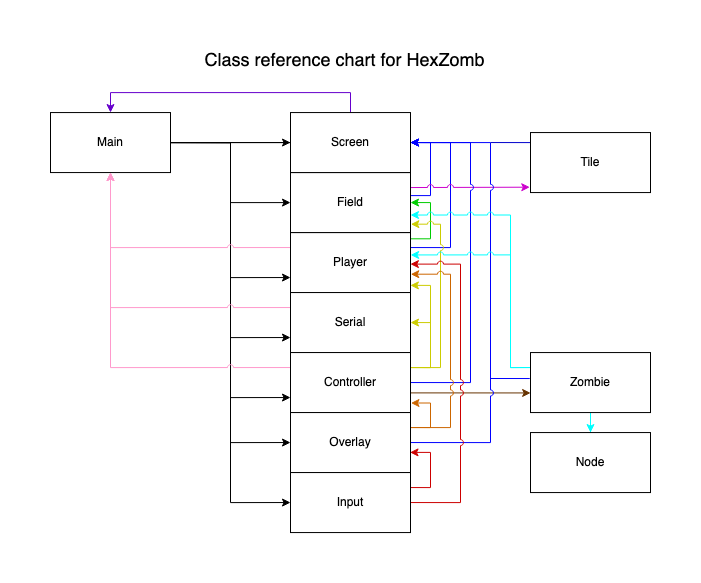

The diagram above was exported from draw.io. Its source (the exported page's mxGraphModel, read from the mxfile embedded in the PNG):
<mxGraphModel dx="1026" dy="512" grid="1" gridSize="10" guides="1" tooltips="1" connect="1" arrows="1" fold="1" page="1" pageScale="1" pageWidth="827" pageHeight="1169" math="0" shadow="0">
  <root>
    <mxCell id="0" />
    <mxCell id="1" parent="0" />
    <mxCell id="2" value="" style="edgeStyle=orthogonalEdgeStyle;rounded=0;orthogonalLoop=1;jettySize=auto;html=1;" edge="1" source="10" target="14" parent="1">
      <mxGeometry relative="1" as="geometry" />
    </mxCell>
    <mxCell id="3" value="" style="edgeStyle=orthogonalEdgeStyle;rounded=0;orthogonalLoop=1;jettySize=auto;html=1;" edge="1" source="10" target="17" parent="1">
      <mxGeometry relative="1" as="geometry" />
    </mxCell>
    <mxCell id="4" value="" style="edgeStyle=orthogonalEdgeStyle;rounded=0;orthogonalLoop=1;jettySize=auto;html=1;" edge="1" source="10" target="19" parent="1">
      <mxGeometry relative="1" as="geometry" />
    </mxCell>
    <mxCell id="5" style="edgeStyle=orthogonalEdgeStyle;rounded=0;orthogonalLoop=1;jettySize=auto;html=1;exitX=1;exitY=0.5;exitDx=0;exitDy=0;entryX=0;entryY=0.75;entryDx=0;entryDy=0;" edge="1" source="10" target="14" parent="1">
      <mxGeometry relative="1" as="geometry" />
    </mxCell>
    <mxCell id="6" style="edgeStyle=orthogonalEdgeStyle;rounded=0;orthogonalLoop=1;jettySize=auto;html=1;exitX=1;exitY=0.5;exitDx=0;exitDy=0;entryX=0;entryY=0.75;entryDx=0;entryDy=0;" edge="1" source="10" target="28" parent="1">
      <mxGeometry relative="1" as="geometry" />
    </mxCell>
    <mxCell id="7" style="edgeStyle=orthogonalEdgeStyle;rounded=0;orthogonalLoop=1;jettySize=auto;html=1;exitX=1;exitY=0.5;exitDx=0;exitDy=0;entryX=0;entryY=0.5;entryDx=0;entryDy=0;" edge="1" source="10" target="32" parent="1">
      <mxGeometry relative="1" as="geometry" />
    </mxCell>
    <mxCell id="8" style="edgeStyle=orthogonalEdgeStyle;rounded=0;orthogonalLoop=1;jettySize=auto;html=1;exitX=1;exitY=0.5;exitDx=0;exitDy=0;entryX=0;entryY=0.75;entryDx=0;entryDy=0;" edge="1" source="10" target="21" parent="1">
      <mxGeometry relative="1" as="geometry" />
    </mxCell>
    <mxCell id="9" style="edgeStyle=orthogonalEdgeStyle;rounded=0;orthogonalLoop=1;jettySize=auto;html=1;exitX=1;exitY=0.5;exitDx=0;exitDy=0;entryX=0;entryY=0.5;entryDx=0;entryDy=0;" edge="1" source="10" target="35" parent="1">
      <mxGeometry relative="1" as="geometry">
        <mxPoint x="300" y="470" as="targetPoint" />
        <Array as="points">
          <mxPoint x="300" y="110" />
          <mxPoint x="300" y="470" />
        </Array>
      </mxGeometry>
    </mxCell>
    <mxCell id="10" value="Main" style="rounded=0;whiteSpace=wrap;html=1;" vertex="1" parent="1">
      <mxGeometry x="120" y="80.06" width="120" height="60" as="geometry" />
    </mxCell>
    <mxCell id="11" style="edgeStyle=orthogonalEdgeStyle;rounded=0;orthogonalLoop=1;jettySize=auto;html=1;exitX=1;exitY=0.25;exitDx=0;exitDy=0;entryX=1;entryY=0.5;entryDx=0;entryDy=0;strokeColor=#0000FF;" edge="1" source="14" target="19" parent="1">
      <mxGeometry relative="1" as="geometry">
        <mxPoint x="530" y="110.06" as="targetPoint" />
        <Array as="points">
          <mxPoint x="520" y="215.06" />
          <mxPoint x="520" y="110.06" />
        </Array>
      </mxGeometry>
    </mxCell>
    <mxCell id="12" style="edgeStyle=orthogonalEdgeStyle;rounded=0;orthogonalLoop=1;jettySize=auto;html=1;exitX=0.999;exitY=0.104;exitDx=0;exitDy=0;strokeColor=#00CC00;entryX=1;entryY=0.5;entryDx=0;entryDy=0;exitPerimeter=0;" edge="1" source="14" target="17" parent="1">
      <mxGeometry relative="1" as="geometry">
        <mxPoint x="510" y="180.06" as="targetPoint" />
        <Array as="points">
          <mxPoint x="500" y="206.06" />
          <mxPoint x="500" y="170.06" />
        </Array>
      </mxGeometry>
    </mxCell>
    <mxCell id="13" style="edgeStyle=orthogonalEdgeStyle;rounded=0;jumpStyle=arc;orthogonalLoop=1;jettySize=auto;html=1;exitX=0;exitY=0.25;exitDx=0;exitDy=0;fontSize=18;endArrow=classic;endFill=1;strokeColor=#FF99CC;entryX=0.5;entryY=1;entryDx=0;entryDy=0;" edge="1" source="14" target="10" parent="1">
      <mxGeometry relative="1" as="geometry">
        <mxPoint x="260" y="120" as="targetPoint" />
        <Array as="points">
          <mxPoint x="180" y="215" />
        </Array>
      </mxGeometry>
    </mxCell>
    <mxCell id="14" value="Player" style="rounded=0;whiteSpace=wrap;html=1;" vertex="1" parent="1">
      <mxGeometry x="360" y="200.06" width="120" height="60" as="geometry" />
    </mxCell>
    <mxCell id="15" style="edgeStyle=orthogonalEdgeStyle;rounded=0;orthogonalLoop=1;jettySize=auto;html=1;exitX=1.002;exitY=0.384;exitDx=0;exitDy=0;entryX=1;entryY=0.5;entryDx=0;entryDy=0;strokeColor=#0000FF;exitPerimeter=0;" edge="1" source="17" target="19" parent="1">
      <mxGeometry relative="1" as="geometry" />
    </mxCell>
    <mxCell id="16" style="edgeStyle=orthogonalEdgeStyle;rounded=0;jumpStyle=arc;orthogonalLoop=1;jettySize=auto;html=1;exitX=1;exitY=0.25;exitDx=0;exitDy=0;entryX=-0.006;entryY=0.91;entryDx=0;entryDy=0;strokeColor=#CC00CC;entryPerimeter=0;" edge="1" source="17" target="37" parent="1">
      <mxGeometry relative="1" as="geometry" />
    </mxCell>
    <mxCell id="17" value="Field" style="rounded=0;whiteSpace=wrap;html=1;" vertex="1" parent="1">
      <mxGeometry x="360" y="140.06" width="120" height="60" as="geometry" />
    </mxCell>
    <mxCell id="18" style="edgeStyle=orthogonalEdgeStyle;rounded=0;orthogonalLoop=1;jettySize=auto;html=1;exitX=0.5;exitY=0;exitDx=0;exitDy=0;entryX=0.5;entryY=0;entryDx=0;entryDy=0;strokeColor=#6600CC;" edge="1" source="19" target="10" parent="1">
      <mxGeometry relative="1" as="geometry" />
    </mxCell>
    <mxCell id="19" value="Screen" style="rounded=0;whiteSpace=wrap;html=1;" vertex="1" parent="1">
      <mxGeometry x="360" y="80.06" width="120" height="60" as="geometry" />
    </mxCell>
    <mxCell id="20" style="edgeStyle=orthogonalEdgeStyle;rounded=0;jumpStyle=arc;orthogonalLoop=1;jettySize=auto;html=1;exitX=0;exitY=0.25;exitDx=0;exitDy=0;entryX=0.5;entryY=1;entryDx=0;entryDy=0;fontSize=18;endArrow=classic;endFill=1;strokeColor=#FF99CC;" edge="1" source="21" target="10" parent="1">
      <mxGeometry relative="1" as="geometry" />
    </mxCell>
    <mxCell id="21" value="Serial" style="rounded=0;whiteSpace=wrap;html=1;" vertex="1" parent="1">
      <mxGeometry x="360" y="260.06" width="120" height="60" as="geometry" />
    </mxCell>
    <mxCell id="22" style="edgeStyle=orthogonalEdgeStyle;rounded=0;orthogonalLoop=1;jettySize=auto;html=1;exitX=1;exitY=0.5;exitDx=0;exitDy=0;entryX=1;entryY=0.5;entryDx=0;entryDy=0;strokeColor=#0000FF;jumpStyle=arc;" edge="1" source="28" target="19" parent="1">
      <mxGeometry relative="1" as="geometry">
        <mxPoint x="490" y="110.06" as="targetPoint" />
        <Array as="points">
          <mxPoint x="540" y="350.05999999999995" />
          <mxPoint x="540" y="110.06" />
        </Array>
      </mxGeometry>
    </mxCell>
    <mxCell id="23" style="edgeStyle=orthogonalEdgeStyle;rounded=0;orthogonalLoop=1;jettySize=auto;html=1;exitX=1;exitY=0.25;exitDx=0;exitDy=0;entryX=1;entryY=0.5;entryDx=0;entryDy=0;strokeColor=#CCCC00;" edge="1" source="28" target="21" parent="1">
      <mxGeometry relative="1" as="geometry">
        <Array as="points">
          <mxPoint x="500" y="335.05999999999995" />
          <mxPoint x="500" y="290.05999999999995" />
        </Array>
      </mxGeometry>
    </mxCell>
    <mxCell id="24" style="edgeStyle=orthogonalEdgeStyle;rounded=0;orthogonalLoop=1;jettySize=auto;html=1;exitX=1;exitY=0.25;exitDx=0;exitDy=0;entryX=0.999;entryY=0.88;entryDx=0;entryDy=0;strokeColor=#CCCC00;entryPerimeter=0;" edge="1" source="28" target="14" parent="1">
      <mxGeometry relative="1" as="geometry">
        <Array as="points">
          <mxPoint x="500" y="335.05999999999995" />
          <mxPoint x="500" y="253.06" />
          <mxPoint x="480" y="253.06" />
        </Array>
      </mxGeometry>
    </mxCell>
    <mxCell id="25" style="edgeStyle=orthogonalEdgeStyle;rounded=0;orthogonalLoop=1;jettySize=auto;html=1;exitX=1;exitY=0.25;exitDx=0;exitDy=0;entryX=1.003;entryY=0.86;entryDx=0;entryDy=0;entryPerimeter=0;strokeColor=#CCCC00;jumpStyle=arc;" edge="1" source="28" target="17" parent="1">
      <mxGeometry relative="1" as="geometry">
        <Array as="points">
          <mxPoint x="510" y="335.05999999999995" />
          <mxPoint x="510" y="192.06" />
          <mxPoint x="480" y="192.06" />
        </Array>
      </mxGeometry>
    </mxCell>
    <mxCell id="26" style="edgeStyle=orthogonalEdgeStyle;rounded=0;jumpStyle=arc;orthogonalLoop=1;jettySize=auto;html=1;exitX=1;exitY=0.75;exitDx=0;exitDy=0;entryX=0.001;entryY=0.673;entryDx=0;entryDy=0;strokeColor=#663300;entryPerimeter=0;" edge="1" source="28" target="42" parent="1">
      <mxGeometry relative="1" as="geometry">
        <Array as="points">
          <mxPoint x="480" y="360.05999999999995" />
          <mxPoint x="600" y="360.05999999999995" />
        </Array>
      </mxGeometry>
    </mxCell>
    <mxCell id="27" style="edgeStyle=orthogonalEdgeStyle;rounded=0;jumpStyle=arc;orthogonalLoop=1;jettySize=auto;html=1;exitX=0;exitY=0.25;exitDx=0;exitDy=0;fontSize=18;endArrow=classic;endFill=1;strokeColor=#FF99CC;" edge="1" source="28" parent="1">
      <mxGeometry relative="1" as="geometry">
        <mxPoint x="180" y="140" as="targetPoint" />
      </mxGeometry>
    </mxCell>
    <mxCell id="28" value="&lt;div&gt;Controller&lt;/div&gt;" style="rounded=0;whiteSpace=wrap;html=1;" vertex="1" parent="1">
      <mxGeometry x="360" y="320.05999999999995" width="120" height="60" as="geometry" />
    </mxCell>
    <mxCell id="29" style="edgeStyle=orthogonalEdgeStyle;rounded=0;orthogonalLoop=1;jettySize=auto;html=1;exitX=1;exitY=0.5;exitDx=0;exitDy=0;entryX=1;entryY=0.5;entryDx=0;entryDy=0;strokeColor=#0000FF;jumpStyle=arc;" edge="1" source="32" target="19" parent="1">
      <mxGeometry relative="1" as="geometry">
        <mxPoint x="560" y="110.06" as="targetPoint" />
        <Array as="points">
          <mxPoint x="560" y="410.05999999999995" />
          <mxPoint x="560" y="110.06" />
        </Array>
      </mxGeometry>
    </mxCell>
    <mxCell id="30" style="edgeStyle=orthogonalEdgeStyle;rounded=0;orthogonalLoop=1;jettySize=auto;html=1;exitX=1;exitY=0.25;exitDx=0;exitDy=0;strokeColor=#CC6600;entryX=1.004;entryY=0.841;entryDx=0;entryDy=0;entryPerimeter=0;" edge="1" source="32" target="28" parent="1">
      <mxGeometry relative="1" as="geometry">
        <mxPoint x="500" y="360.05999999999995" as="targetPoint" />
        <Array as="points">
          <mxPoint x="500" y="395.05999999999995" />
          <mxPoint x="500" y="370.05999999999995" />
          <mxPoint x="481" y="370.05999999999995" />
        </Array>
      </mxGeometry>
    </mxCell>
    <mxCell id="31" style="edgeStyle=orthogonalEdgeStyle;rounded=0;orthogonalLoop=1;jettySize=auto;html=1;exitX=1;exitY=0.25;exitDx=0;exitDy=0;entryX=1.002;entryY=0.694;entryDx=0;entryDy=0;strokeColor=#CC6600;jumpStyle=arc;entryPerimeter=0;" edge="1" source="32" target="14" parent="1">
      <mxGeometry relative="1" as="geometry">
        <Array as="points">
          <mxPoint x="520" y="395.05999999999995" />
          <mxPoint x="520" y="242.06" />
          <mxPoint x="480" y="242.06" />
        </Array>
      </mxGeometry>
    </mxCell>
    <mxCell id="32" value="Overlay" style="rounded=0;whiteSpace=wrap;html=1;" vertex="1" parent="1">
      <mxGeometry x="360" y="380.05999999999995" width="120" height="60" as="geometry" />
    </mxCell>
    <mxCell id="33" style="edgeStyle=orthogonalEdgeStyle;rounded=0;orthogonalLoop=1;jettySize=auto;html=1;exitX=1;exitY=0.25;exitDx=0;exitDy=0;strokeColor=#CC0000;entryX=0.996;entryY=0.664;entryDx=0;entryDy=0;entryPerimeter=0;" edge="1" target="32" parent="1">
      <mxGeometry relative="1" as="geometry">
        <mxPoint x="500" y="420.05999999999995" as="targetPoint" />
        <mxPoint x="480.0000000000002" y="455.05999999999995" as="sourcePoint" />
        <Array as="points">
          <mxPoint x="500" y="455.05999999999995" />
          <mxPoint x="500" y="420.05999999999995" />
        </Array>
      </mxGeometry>
    </mxCell>
    <mxCell id="34" style="edgeStyle=orthogonalEdgeStyle;rounded=0;orthogonalLoop=1;jettySize=auto;html=1;exitX=1;exitY=0.5;exitDx=0;exitDy=0;strokeColor=#CC0000;jumpStyle=arc;entryX=0.999;entryY=0.526;entryDx=0;entryDy=0;entryPerimeter=0;" edge="1" target="14" parent="1">
      <mxGeometry relative="1" as="geometry">
        <mxPoint x="480" y="235.06" as="targetPoint" />
        <mxPoint x="480.0000000000002" y="470.05999999999995" as="sourcePoint" />
        <Array as="points">
          <mxPoint x="530" y="470.05999999999995" />
          <mxPoint x="530" y="232.06" />
          <mxPoint x="480" y="232.06" />
        </Array>
      </mxGeometry>
    </mxCell>
    <mxCell id="35" value="Input" style="rounded=0;whiteSpace=wrap;html=1;" vertex="1" parent="1">
      <mxGeometry x="360" y="440.06" width="120" height="60" as="geometry" />
    </mxCell>
    <mxCell id="36" style="edgeStyle=orthogonalEdgeStyle;rounded=0;jumpStyle=arc;orthogonalLoop=1;jettySize=auto;html=1;exitX=0;exitY=0;exitDx=0;exitDy=0;endArrow=none;endFill=0;strokeColor=#0000CC;" edge="1" source="37" parent="1">
      <mxGeometry relative="1" as="geometry">
        <mxPoint x="560" y="110.05999999999995" as="targetPoint" />
        <Array as="points">
          <mxPoint x="590" y="110.06" />
          <mxPoint x="590" y="110.06" />
        </Array>
      </mxGeometry>
    </mxCell>
    <mxCell id="37" value="Tile" style="rounded=0;whiteSpace=wrap;html=1;" vertex="1" parent="1">
      <mxGeometry x="600" y="100.06" width="120" height="60" as="geometry" />
    </mxCell>
    <mxCell id="38" style="edgeStyle=orthogonalEdgeStyle;rounded=0;jumpStyle=arc;orthogonalLoop=1;jettySize=auto;html=1;exitX=-0.006;exitY=0.433;exitDx=0;exitDy=0;strokeColor=#0000FF;endArrow=none;endFill=0;exitPerimeter=0;" edge="1" source="42" parent="1">
      <mxGeometry relative="1" as="geometry">
        <mxPoint x="560" y="335.09448275862064" as="targetPoint" />
        <Array as="points">
          <mxPoint x="560" y="346.05999999999995" />
        </Array>
      </mxGeometry>
    </mxCell>
    <mxCell id="39" style="edgeStyle=orthogonalEdgeStyle;rounded=0;jumpStyle=arc;orthogonalLoop=1;jettySize=auto;html=1;exitX=0;exitY=0.25;exitDx=0;exitDy=0;endArrow=classic;endFill=1;strokeColor=#00FFFF;entryX=1;entryY=0.708;entryDx=0;entryDy=0;entryPerimeter=0;" edge="1" source="42" target="17" parent="1">
      <mxGeometry relative="1" as="geometry">
        <mxPoint x="480" y="181.06" as="targetPoint" />
        <Array as="points">
          <mxPoint x="580" y="335.05999999999995" />
          <mxPoint x="580" y="182.06" />
          <mxPoint x="480" y="182.06" />
        </Array>
      </mxGeometry>
    </mxCell>
    <mxCell id="40" style="edgeStyle=orthogonalEdgeStyle;rounded=0;jumpStyle=arc;orthogonalLoop=1;jettySize=auto;html=1;exitX=0;exitY=0.25;exitDx=0;exitDy=0;endArrow=classic;endFill=1;strokeColor=#00FFFF;entryX=1.001;entryY=0.373;entryDx=0;entryDy=0;entryPerimeter=0;" edge="1" source="42" target="14" parent="1">
      <mxGeometry relative="1" as="geometry">
        <mxPoint x="570" y="220.06" as="targetPoint" />
        <Array as="points">
          <mxPoint x="580" y="335.05999999999995" />
          <mxPoint x="580" y="222.06" />
          <mxPoint x="480" y="222.06" />
        </Array>
      </mxGeometry>
    </mxCell>
    <mxCell id="41" value="" style="edgeStyle=orthogonalEdgeStyle;rounded=0;jumpStyle=arc;orthogonalLoop=1;jettySize=auto;html=1;endArrow=classic;endFill=1;strokeColor=#00FFFF;" edge="1" source="42" target="43" parent="1">
      <mxGeometry relative="1" as="geometry" />
    </mxCell>
    <mxCell id="42" value="&lt;div&gt;Zombie&lt;/div&gt;" style="rounded=0;whiteSpace=wrap;html=1;" vertex="1" parent="1">
      <mxGeometry x="600" y="320.05999999999995" width="120" height="60" as="geometry" />
    </mxCell>
    <mxCell id="43" value="Node" style="rounded=0;whiteSpace=wrap;html=1;" vertex="1" parent="1">
      <mxGeometry x="600" y="400.05999999999995" width="120" height="60" as="geometry" />
    </mxCell>
    <mxCell id="44" value="&lt;font style=&quot;font-size: 18px&quot;&gt;Class reference chart for HexZomb&lt;/font&gt;" style="text;html=1;align=center;verticalAlign=middle;resizable=0;points=[];autosize=1;strokeColor=none;fillColor=none;" vertex="1" parent="1">
      <mxGeometry x="264" y="19" width="300" height="20" as="geometry" />
    </mxCell>
  </root>
</mxGraphModel>